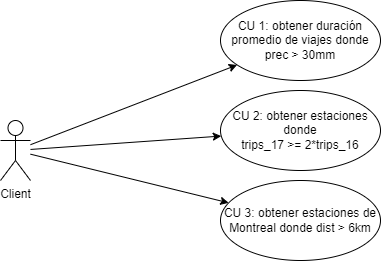

The diagram above was exported from draw.io. Its source (the exported page's mxGraphModel, read from the mxfile embedded in the PNG):
<mxGraphModel dx="880" dy="452" grid="1" gridSize="10" guides="1" tooltips="1" connect="1" arrows="1" fold="1" page="0" pageScale="1" pageWidth="850" pageHeight="1100" math="0" shadow="0">
  <root>
    <mxCell id="-_3a5RW2CiPY1GcBRyHN-0" />
    <mxCell id="-_3a5RW2CiPY1GcBRyHN-1" parent="-_3a5RW2CiPY1GcBRyHN-0" />
    <mxCell id="-_3a5RW2CiPY1GcBRyHN-2" style="rounded=0;orthogonalLoop=1;jettySize=auto;html=1;" edge="1" parent="-_3a5RW2CiPY1GcBRyHN-1" source="-_3a5RW2CiPY1GcBRyHN-5" target="-_3a5RW2CiPY1GcBRyHN-6">
      <mxGeometry relative="1" as="geometry" />
    </mxCell>
    <mxCell id="-_3a5RW2CiPY1GcBRyHN-3" style="edgeStyle=none;shape=connector;rounded=0;orthogonalLoop=1;jettySize=auto;html=1;labelBackgroundColor=default;strokeColor=default;fontFamily=Helvetica;fontSize=11;fontColor=default;endArrow=classic;" edge="1" parent="-_3a5RW2CiPY1GcBRyHN-1" source="-_3a5RW2CiPY1GcBRyHN-5" target="-_3a5RW2CiPY1GcBRyHN-7">
      <mxGeometry relative="1" as="geometry" />
    </mxCell>
    <mxCell id="-_3a5RW2CiPY1GcBRyHN-4" style="edgeStyle=none;shape=connector;rounded=0;orthogonalLoop=1;jettySize=auto;html=1;labelBackgroundColor=default;strokeColor=default;fontFamily=Helvetica;fontSize=11;fontColor=default;endArrow=classic;" edge="1" parent="-_3a5RW2CiPY1GcBRyHN-1" source="-_3a5RW2CiPY1GcBRyHN-5" target="-_3a5RW2CiPY1GcBRyHN-8">
      <mxGeometry relative="1" as="geometry" />
    </mxCell>
    <mxCell id="-_3a5RW2CiPY1GcBRyHN-5" value="Client" style="shape=umlActor;verticalLabelPosition=bottom;verticalAlign=top;html=1;" vertex="1" parent="-_3a5RW2CiPY1GcBRyHN-1">
      <mxGeometry x="70" y="250" width="30" height="60" as="geometry" />
    </mxCell>
    <mxCell id="-_3a5RW2CiPY1GcBRyHN-6" value="CU 1: obtener duración promedio de viajes donde prec &amp;gt; 30mm" style="ellipse;whiteSpace=wrap;html=1;" vertex="1" parent="-_3a5RW2CiPY1GcBRyHN-1">
      <mxGeometry x="290" y="130" width="160" height="80" as="geometry" />
    </mxCell>
    <mxCell id="-_3a5RW2CiPY1GcBRyHN-7" value="&lt;div&gt;CU 2: obtener estaciones donde&lt;/div&gt;&lt;div&gt;trips_17 &amp;gt;= 2*trips_16&lt;/div&gt;" style="ellipse;whiteSpace=wrap;html=1;" vertex="1" parent="-_3a5RW2CiPY1GcBRyHN-1">
      <mxGeometry x="290" y="220" width="160" height="80" as="geometry" />
    </mxCell>
    <mxCell id="-_3a5RW2CiPY1GcBRyHN-8" value="CU 3: obtener estaciones de Montreal donde dist &amp;gt; 6km" style="ellipse;whiteSpace=wrap;html=1;" vertex="1" parent="-_3a5RW2CiPY1GcBRyHN-1">
      <mxGeometry x="290" y="310" width="160" height="80" as="geometry" />
    </mxCell>
  </root>
</mxGraphModel>